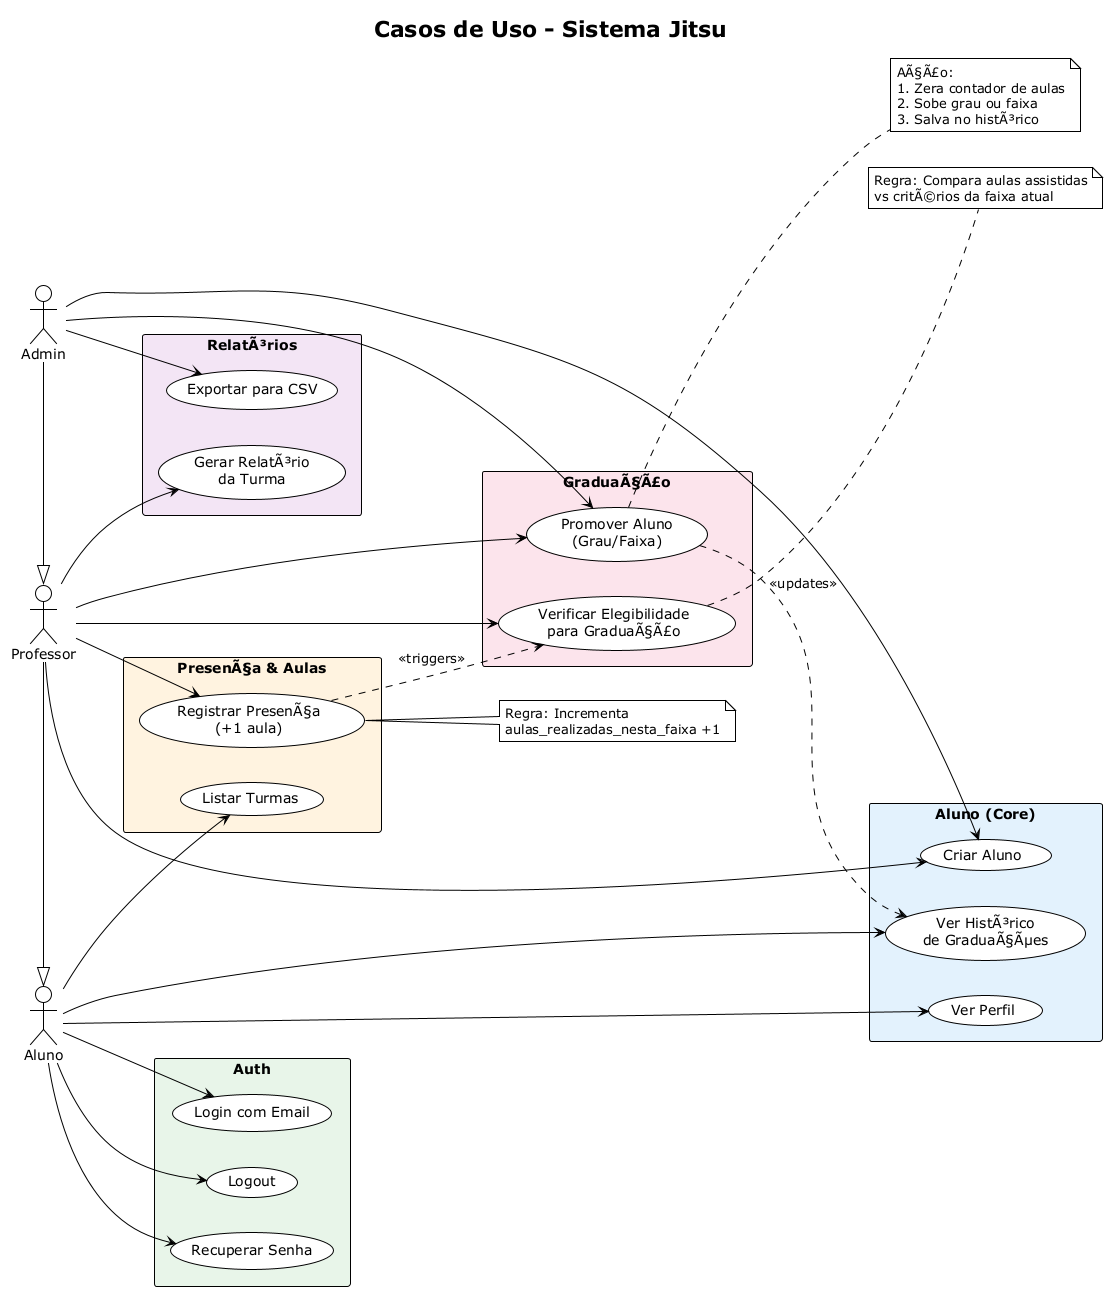

The diagram above was rendered by PlantUML. Its source (embedded in the PNG):
@startuml usecases_jitsu
!theme plain

title Casos de Uso - Sistema Jitsu
left to right direction

actor "Aluno" as aluno
actor "Professor" as prof
actor "Admin" as admin

prof -|> aluno
admin -|> prof

rectangle "Auth" as auth_module #E8F5E9 {
  usecase "Login com Email" as UC_LOGIN
  usecase "Logout" as UC_LOGOUT
  usecase "Recuperar Senha" as UC_RECOVER
}

rectangle "Aluno (Core)" as aluno_module #E3F2FD {
  usecase "Criar Aluno" as UC_CREATE_ALUNO
  usecase "Ver Perfil" as UC_GET_PROFILE
  usecase "Ver HistÃ³rico\nde GraduaÃ§Ãµes" as UC_GET_HISTORY
}

rectangle "PresenÃ§a & Aulas" as presenca_module #FFF3E0 {
  usecase "Registrar PresenÃ§a\n(+1 aula)" as UC_REGISTER_ATTENDANCE
  usecase "Listar Turmas" as UC_GET_TURMAS
}

rectangle "GraduaÃ§Ã£o" as graduacao_module #FCE4EC {
  usecase "Verificar Elegibilidade\npara GraduaÃ§Ã£o" as UC_CHECK_ELIGIBILITY
  usecase "Promover Aluno\n(Grau/Faixa)" as UC_PROMOTE
}

rectangle "RelatÃ³rios" as relatorio_module #F3E5F5 {
  usecase "Gerar RelatÃ³rio\nda Turma" as UC_REPORT_TURMA
  usecase "Exportar para CSV" as UC_EXPORT_CSV
}

' === Auth ===
aluno --> UC_LOGIN
aluno --> UC_LOGOUT
aluno --> UC_RECOVER

' === Aluno Core ===
admin --> UC_CREATE_ALUNO
prof --> UC_CREATE_ALUNO
aluno --> UC_GET_PROFILE
aluno --> UC_GET_HISTORY

' === PresenÃ§a ===
prof --> UC_REGISTER_ATTENDANCE
aluno --> UC_GET_TURMAS

' === GraduaÃ§Ã£o ===
prof --> UC_CHECK_ELIGIBILITY
admin --> UC_PROMOTE
prof --> UC_PROMOTE

' === RelatÃ³rios ===
prof --> UC_REPORT_TURMA
admin --> UC_EXPORT_CSV

' === DependÃªncias entre casos de uso ===
UC_REGISTER_ATTENDANCE ..> UC_CHECK_ELIGIBILITY : <<triggers>>
UC_PROMOTE ..> UC_GET_HISTORY : <<updates>>

note right of UC_REGISTER_ATTENDANCE
  Regra: Incrementa
  aulas_realizadas_nesta_faixa +1
end note

note right of UC_CHECK_ELIGIBILITY
  Regra: Compara aulas assistidas
  vs critÃ©rios da faixa atual
end note

note right of UC_PROMOTE
  AÃ§Ã£o:
  1. Zera contador de aulas
  2. Sobe grau ou faixa
  3. Salva no histÃ³rico
end note

@enduml